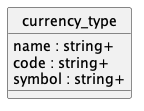

The diagram above was rendered by PlantUML. Its source (embedded in the PNG):
@startuml uml
skinparam monochrome true
skinparam linetype ortho
hide circle

entity currency_type {
  name : string+
  code : string+
  symbol : string+
}

@enduml